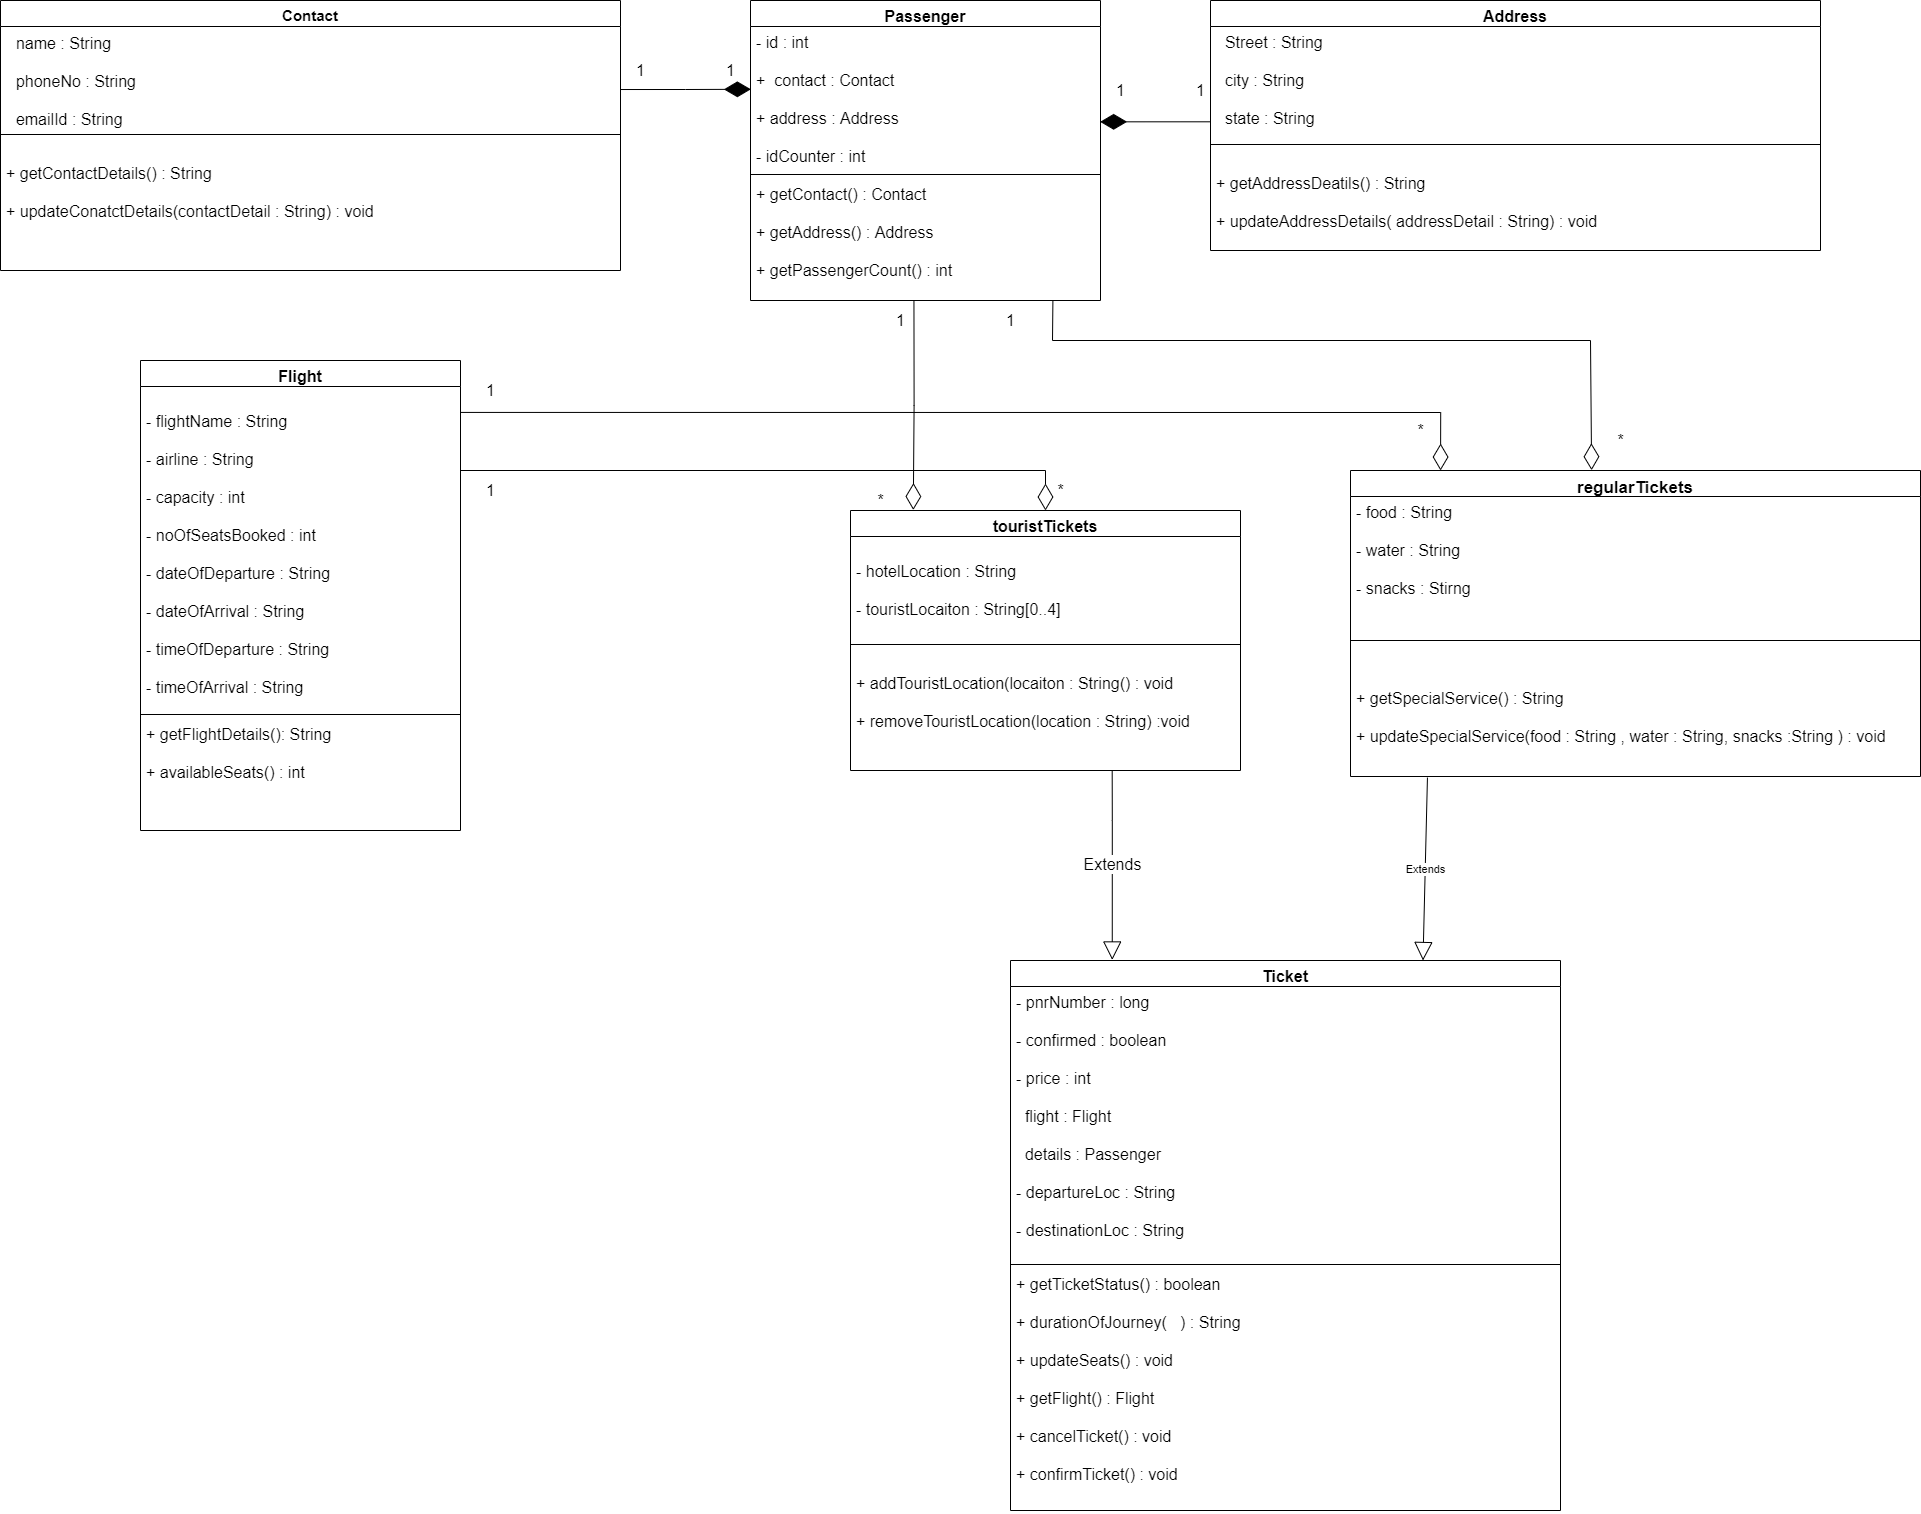

The diagram above was exported from draw.io. Its source (the exported page's mxGraphModel, read from the mxfile embedded in the PNG):
<mxGraphModel dx="2076" dy="1158" grid="1" gridSize="10" guides="1" tooltips="1" connect="1" arrows="1" fold="1" page="1" pageScale="1" pageWidth="3000" pageHeight="3000" math="0" shadow="0">
  <root>
    <mxCell id="0" />
    <mxCell id="1" parent="0" />
    <mxCell id="0oGhldkSGV8YVYNDJMoj-5" value="Contact" style="swimlane;fontStyle=1;align=center;verticalAlign=top;childLayout=stackLayout;horizontal=1;startSize=26;horizontalStack=0;resizeParent=1;resizeParentMax=0;resizeLast=0;collapsible=1;marginBottom=0;fontSize=15;" parent="1" vertex="1">
      <mxGeometry x="540" y="490" width="620" height="270" as="geometry" />
    </mxCell>
    <mxCell id="0oGhldkSGV8YVYNDJMoj-6" value="  name : String&#10;&#10;  phoneNo : String&#10;&#10;  emailId : String" style="text;strokeColor=none;fillColor=none;align=left;verticalAlign=top;spacingLeft=4;spacingRight=4;overflow=hidden;rotatable=0;points=[[0,0.5],[1,0.5]];portConstraint=eastwest;spacing=3;fontSize=16;" parent="0oGhldkSGV8YVYNDJMoj-5" vertex="1">
      <mxGeometry y="26" width="620" height="104" as="geometry" />
    </mxCell>
    <mxCell id="0oGhldkSGV8YVYNDJMoj-7" value="" style="line;strokeWidth=1;fillColor=none;align=left;verticalAlign=middle;spacingTop=-1;spacingLeft=3;spacingRight=3;rotatable=0;labelPosition=right;points=[];portConstraint=eastwest;" parent="0oGhldkSGV8YVYNDJMoj-5" vertex="1">
      <mxGeometry y="130" width="620" height="8" as="geometry" />
    </mxCell>
    <mxCell id="0oGhldkSGV8YVYNDJMoj-8" value="&#10;+ getContactDetails() : String&#10;&#10;+ updateConatctDetails(contactDetail : String) : void" style="text;strokeColor=none;fillColor=none;align=left;verticalAlign=top;spacingLeft=4;spacingRight=4;overflow=hidden;rotatable=0;points=[[0,0.5],[1,0.5]];portConstraint=eastwest;fontSize=16;" parent="0oGhldkSGV8YVYNDJMoj-5" vertex="1">
      <mxGeometry y="138" width="620" height="132" as="geometry" />
    </mxCell>
    <mxCell id="0oGhldkSGV8YVYNDJMoj-9" value="Address" style="swimlane;fontStyle=1;align=center;verticalAlign=top;childLayout=stackLayout;horizontal=1;startSize=26;horizontalStack=0;resizeParent=1;resizeParentMax=0;resizeLast=0;collapsible=1;marginBottom=0;fontSize=16;" parent="1" vertex="1">
      <mxGeometry x="1750" y="490" width="610" height="250" as="geometry" />
    </mxCell>
    <mxCell id="0oGhldkSGV8YVYNDJMoj-10" value="  Street : String&#10;&#10;  city : String&#10;&#10;  state : String" style="text;strokeColor=none;fillColor=none;align=left;verticalAlign=top;spacingLeft=4;spacingRight=4;overflow=hidden;rotatable=0;points=[[0,0.5],[1,0.5]];portConstraint=eastwest;fontSize=16;" parent="0oGhldkSGV8YVYNDJMoj-9" vertex="1">
      <mxGeometry y="26" width="610" height="114" as="geometry" />
    </mxCell>
    <mxCell id="0oGhldkSGV8YVYNDJMoj-11" value="" style="line;strokeWidth=1;fillColor=none;align=left;verticalAlign=middle;spacingTop=-1;spacingLeft=3;spacingRight=3;rotatable=0;labelPosition=right;points=[];portConstraint=eastwest;" parent="0oGhldkSGV8YVYNDJMoj-9" vertex="1">
      <mxGeometry y="140" width="610" height="8" as="geometry" />
    </mxCell>
    <mxCell id="0oGhldkSGV8YVYNDJMoj-12" value="&#10;+ getAddressDeatils() : String&#10;&#10;+ updateAddressDetails( addressDetail : String) : void" style="text;strokeColor=none;fillColor=none;align=left;verticalAlign=top;spacingLeft=4;spacingRight=4;overflow=hidden;rotatable=0;points=[[0,0.5],[1,0.5]];portConstraint=eastwest;fontSize=16;" parent="0oGhldkSGV8YVYNDJMoj-9" vertex="1">
      <mxGeometry y="148" width="610" height="102" as="geometry" />
    </mxCell>
    <mxCell id="0oGhldkSGV8YVYNDJMoj-17" value="regularTickets" style="swimlane;fontStyle=1;align=center;verticalAlign=top;childLayout=stackLayout;horizontal=1;startSize=26;horizontalStack=0;resizeParent=1;resizeParentMax=0;resizeLast=0;collapsible=1;marginBottom=0;fontSize=17;" parent="1" vertex="1">
      <mxGeometry x="1890" y="960" width="570" height="306" as="geometry" />
    </mxCell>
    <mxCell id="0oGhldkSGV8YVYNDJMoj-18" value="- food : String&#10;&#10;- water : String&#10;&#10;- snacks : Stirng " style="text;strokeColor=none;fillColor=none;align=left;verticalAlign=top;spacingLeft=4;spacingRight=4;overflow=hidden;rotatable=0;points=[[0,0.5],[1,0.5]];portConstraint=eastwest;fontSize=16;" parent="0oGhldkSGV8YVYNDJMoj-17" vertex="1">
      <mxGeometry y="26" width="570" height="140" as="geometry" />
    </mxCell>
    <mxCell id="0oGhldkSGV8YVYNDJMoj-19" value="" style="line;strokeWidth=1;fillColor=none;align=left;verticalAlign=middle;spacingTop=-1;spacingLeft=3;spacingRight=3;rotatable=0;labelPosition=right;points=[];portConstraint=eastwest;" parent="0oGhldkSGV8YVYNDJMoj-17" vertex="1">
      <mxGeometry y="166" width="570" height="8" as="geometry" />
    </mxCell>
    <mxCell id="0oGhldkSGV8YVYNDJMoj-20" value="&#10;&#10;+ getSpecialService() : String&#10;&#10;+ updateSpecialService(food : String , water : String, snacks :String ) : void" style="text;strokeColor=none;fillColor=none;align=left;verticalAlign=top;spacingLeft=4;spacingRight=4;overflow=hidden;rotatable=0;points=[[0,0.5],[1,0.5]];portConstraint=eastwest;fontSize=16;" parent="0oGhldkSGV8YVYNDJMoj-17" vertex="1">
      <mxGeometry y="174" width="570" height="132" as="geometry" />
    </mxCell>
    <mxCell id="0oGhldkSGV8YVYNDJMoj-21" value="touristTickets" style="swimlane;fontStyle=1;align=center;verticalAlign=top;childLayout=stackLayout;horizontal=1;startSize=26;horizontalStack=0;resizeParent=1;resizeParentMax=0;resizeLast=0;collapsible=1;marginBottom=0;fontSize=16;" parent="1" vertex="1">
      <mxGeometry x="1390" y="1000" width="390" height="260" as="geometry" />
    </mxCell>
    <mxCell id="0oGhldkSGV8YVYNDJMoj-22" value="&#10;- hotelLocation : String&#10;&#10;- touristLocaiton : String[0..4]" style="text;strokeColor=none;fillColor=none;align=left;verticalAlign=top;spacingLeft=4;spacingRight=4;overflow=hidden;rotatable=0;points=[[0,0.5],[1,0.5]];portConstraint=eastwest;fontSize=16;" parent="0oGhldkSGV8YVYNDJMoj-21" vertex="1">
      <mxGeometry y="26" width="390" height="104" as="geometry" />
    </mxCell>
    <mxCell id="0oGhldkSGV8YVYNDJMoj-23" value="" style="line;strokeWidth=1;fillColor=none;align=left;verticalAlign=middle;spacingTop=-1;spacingLeft=3;spacingRight=3;rotatable=0;labelPosition=right;points=[];portConstraint=eastwest;" parent="0oGhldkSGV8YVYNDJMoj-21" vertex="1">
      <mxGeometry y="130" width="390" height="8" as="geometry" />
    </mxCell>
    <mxCell id="0oGhldkSGV8YVYNDJMoj-24" value="&#10;+ addTouristLocation(locaiton : String() : void &#10;&#10;+ removeTouristLocation(location : String) :void" style="text;strokeColor=none;fillColor=none;align=left;verticalAlign=top;spacingLeft=4;spacingRight=4;overflow=hidden;rotatable=0;points=[[0,0.5],[1,0.5]];portConstraint=eastwest;fontSize=16;" parent="0oGhldkSGV8YVYNDJMoj-21" vertex="1">
      <mxGeometry y="138" width="390" height="122" as="geometry" />
    </mxCell>
    <mxCell id="0oGhldkSGV8YVYNDJMoj-25" value="Flight" style="swimlane;fontStyle=1;align=center;verticalAlign=top;childLayout=stackLayout;horizontal=1;startSize=26;horizontalStack=0;resizeParent=1;resizeParentMax=0;resizeLast=0;collapsible=1;marginBottom=0;fontSize=16;" parent="1" vertex="1">
      <mxGeometry x="680" y="850" width="320" height="470" as="geometry" />
    </mxCell>
    <mxCell id="0oGhldkSGV8YVYNDJMoj-26" value="&#10;- flightName : String&#10;&#10;- airline : String&#10;&#10;- capacity : int &#10;&#10;- noOfSeatsBooked : int&#10;&#10;- dateOfDeparture : String&#10;&#10;- dateOfArrival : String&#10;&#10;- timeOfDeparture : String&#10;&#10;- timeOfArrival : String&#10;" style="text;strokeColor=none;fillColor=none;align=left;verticalAlign=top;spacingLeft=4;spacingRight=4;overflow=hidden;rotatable=0;points=[[0,0.5],[1,0.5]];portConstraint=eastwest;fontSize=16;" parent="0oGhldkSGV8YVYNDJMoj-25" vertex="1">
      <mxGeometry y="26" width="320" height="324" as="geometry" />
    </mxCell>
    <mxCell id="0oGhldkSGV8YVYNDJMoj-27" value="" style="line;strokeWidth=1;fillColor=none;align=left;verticalAlign=middle;spacingTop=-1;spacingLeft=3;spacingRight=3;rotatable=0;labelPosition=right;points=[];portConstraint=eastwest;" parent="0oGhldkSGV8YVYNDJMoj-25" vertex="1">
      <mxGeometry y="350" width="320" height="8" as="geometry" />
    </mxCell>
    <mxCell id="0oGhldkSGV8YVYNDJMoj-28" value="+ getFlightDetails(): String&#10;&#10;+ availableSeats() : int&#10; " style="text;strokeColor=none;fillColor=none;align=left;verticalAlign=top;spacingLeft=4;spacingRight=4;overflow=hidden;rotatable=0;points=[[0,0.5],[1,0.5]];portConstraint=eastwest;fontSize=16;" parent="0oGhldkSGV8YVYNDJMoj-25" vertex="1">
      <mxGeometry y="358" width="320" height="112" as="geometry" />
    </mxCell>
    <mxCell id="SRdbyxWXHOhJ_nny6gn2-12" value="Ticket" style="swimlane;fontStyle=1;align=center;verticalAlign=top;childLayout=stackLayout;horizontal=1;startSize=26;horizontalStack=0;resizeParent=1;resizeParentMax=0;resizeLast=0;collapsible=1;marginBottom=0;fontSize=16;" parent="1" vertex="1">
      <mxGeometry x="1550" y="1450" width="550" height="550" as="geometry" />
    </mxCell>
    <mxCell id="SRdbyxWXHOhJ_nny6gn2-13" value="- pnrNumber : long&#10;&#10;- confirmed : boolean&#10;&#10;- price : int&#10;&#10;  flight : Flight &#10;&#10;  details : Passenger &#10;&#10;- departureLoc : String&#10;&#10;- destinationLoc : String" style="text;strokeColor=none;fillColor=none;align=left;verticalAlign=top;spacingLeft=4;spacingRight=4;overflow=hidden;rotatable=0;points=[[0,0.5],[1,0.5]];portConstraint=eastwest;fontSize=16;" parent="SRdbyxWXHOhJ_nny6gn2-12" vertex="1">
      <mxGeometry y="26" width="550" height="274" as="geometry" />
    </mxCell>
    <mxCell id="SRdbyxWXHOhJ_nny6gn2-14" value="" style="line;strokeWidth=1;fillColor=none;align=left;verticalAlign=middle;spacingTop=-1;spacingLeft=3;spacingRight=3;rotatable=0;labelPosition=right;points=[];portConstraint=eastwest;" parent="SRdbyxWXHOhJ_nny6gn2-12" vertex="1">
      <mxGeometry y="300" width="550" height="8" as="geometry" />
    </mxCell>
    <mxCell id="SRdbyxWXHOhJ_nny6gn2-15" value="+ getTicketStatus() : boolean&#10;&#10;+ durationOfJourney(   ) : String  &#10;&#10;+ updateSeats() : void &#10;&#10;+ getFlight() : Flight &#10;&#10;+ cancelTicket() : void  &#10;&#10;+ confirmTicket() : void" style="text;strokeColor=none;fillColor=none;align=left;verticalAlign=top;spacingLeft=4;spacingRight=4;overflow=hidden;rotatable=0;points=[[0,0.5],[1,0.5]];portConstraint=eastwest;fontSize=16;" parent="SRdbyxWXHOhJ_nny6gn2-12" vertex="1">
      <mxGeometry y="308" width="550" height="242" as="geometry" />
    </mxCell>
    <mxCell id="SRdbyxWXHOhJ_nny6gn2-19" value="Passenger" style="swimlane;fontStyle=1;align=center;verticalAlign=top;childLayout=stackLayout;horizontal=1;startSize=26;horizontalStack=0;resizeParent=1;resizeParentMax=0;resizeLast=0;collapsible=1;marginBottom=0;fontSize=16;" parent="1" vertex="1">
      <mxGeometry x="1290" y="490" width="350" height="300" as="geometry" />
    </mxCell>
    <mxCell id="SRdbyxWXHOhJ_nny6gn2-20" value="- id : int &#10;&#10;+  contact : Contact&#10;&#10;+ address : Address&#10;&#10;- idCounter : int" style="text;strokeColor=none;fillColor=none;align=left;verticalAlign=top;spacingLeft=4;spacingRight=4;overflow=hidden;rotatable=0;points=[[0,0.5],[1,0.5]];portConstraint=eastwest;fontSize=16;" parent="SRdbyxWXHOhJ_nny6gn2-19" vertex="1">
      <mxGeometry y="26" width="350" height="144" as="geometry" />
    </mxCell>
    <mxCell id="SRdbyxWXHOhJ_nny6gn2-21" value="" style="line;strokeWidth=1;fillColor=none;align=left;verticalAlign=middle;spacingTop=-1;spacingLeft=3;spacingRight=3;rotatable=0;labelPosition=right;points=[];portConstraint=eastwest;fontSize=16;" parent="SRdbyxWXHOhJ_nny6gn2-19" vertex="1">
      <mxGeometry y="170" width="350" height="8" as="geometry" />
    </mxCell>
    <mxCell id="SRdbyxWXHOhJ_nny6gn2-22" value="+ getContact() : Contact&#10;&#10;+ getAddress() : Address&#10;&#10;+ getPassengerCount() : int " style="text;strokeColor=none;fillColor=none;align=left;verticalAlign=top;spacingLeft=4;spacingRight=4;overflow=hidden;rotatable=0;points=[[0,0.5],[1,0.5]];portConstraint=eastwest;fontSize=16;" parent="SRdbyxWXHOhJ_nny6gn2-19" vertex="1">
      <mxGeometry y="178" width="350" height="122" as="geometry" />
    </mxCell>
    <mxCell id="SRdbyxWXHOhJ_nny6gn2-24" value="" style="endArrow=diamondThin;endFill=0;endSize=24;html=1;rounded=0;fontSize=16;edgeStyle=orthogonalEdgeStyle;entryX=0.5;entryY=0;entryDx=0;entryDy=0;" parent="1" target="0oGhldkSGV8YVYNDJMoj-21" edge="1">
      <mxGeometry width="160" relative="1" as="geometry">
        <mxPoint x="1000" y="960" as="sourcePoint" />
        <mxPoint x="1620" y="960" as="targetPoint" />
      </mxGeometry>
    </mxCell>
    <mxCell id="SRdbyxWXHOhJ_nny6gn2-25" value="" style="endArrow=diamondThin;endFill=0;endSize=24;html=1;rounded=0;fontSize=16;edgeStyle=orthogonalEdgeStyle;exitX=1;exitY=0.08;exitDx=0;exitDy=0;exitPerimeter=0;entryX=0.158;entryY=0;entryDx=0;entryDy=0;entryPerimeter=0;" parent="1" source="0oGhldkSGV8YVYNDJMoj-26" target="0oGhldkSGV8YVYNDJMoj-17" edge="1">
      <mxGeometry width="160" relative="1" as="geometry">
        <mxPoint x="1460" y="900" as="sourcePoint" />
        <mxPoint x="1860" y="902" as="targetPoint" />
        <Array as="points" />
      </mxGeometry>
    </mxCell>
    <mxCell id="SRdbyxWXHOhJ_nny6gn2-29" value="Extends" style="endArrow=block;endSize=16;endFill=0;html=1;rounded=0;fontSize=16;edgeStyle=orthogonalEdgeStyle;exitX=0.671;exitY=1;exitDx=0;exitDy=0;exitPerimeter=0;entryX=0.185;entryY=-0.001;entryDx=0;entryDy=0;entryPerimeter=0;" parent="1" source="0oGhldkSGV8YVYNDJMoj-24" target="SRdbyxWXHOhJ_nny6gn2-12" edge="1">
      <mxGeometry width="160" relative="1" as="geometry">
        <mxPoint x="1650" y="1330" as="sourcePoint" />
        <mxPoint x="1810" y="1330" as="targetPoint" />
        <Array as="points">
          <mxPoint x="1652" y="1310" />
          <mxPoint x="1652" y="1310" />
        </Array>
      </mxGeometry>
    </mxCell>
    <mxCell id="SRdbyxWXHOhJ_nny6gn2-31" value="1" style="text;html=1;align=center;verticalAlign=middle;resizable=0;points=[];autosize=1;strokeColor=none;fillColor=none;fontSize=16;" parent="1" vertex="1">
      <mxGeometry x="1020" y="870" width="20" height="20" as="geometry" />
    </mxCell>
    <mxCell id="SRdbyxWXHOhJ_nny6gn2-32" value="*" style="text;html=1;align=center;verticalAlign=middle;resizable=0;points=[];autosize=1;strokeColor=none;fillColor=none;fontSize=16;" parent="1" vertex="1">
      <mxGeometry x="1950" y="910" width="20" height="20" as="geometry" />
    </mxCell>
    <mxCell id="SRdbyxWXHOhJ_nny6gn2-33" value="*" style="text;html=1;align=center;verticalAlign=middle;resizable=0;points=[];autosize=1;strokeColor=none;fillColor=none;fontSize=16;" parent="1" vertex="1">
      <mxGeometry x="1590" y="970" width="20" height="20" as="geometry" />
    </mxCell>
    <mxCell id="SRdbyxWXHOhJ_nny6gn2-34" value="1" style="text;html=1;align=center;verticalAlign=middle;resizable=0;points=[];autosize=1;strokeColor=none;fillColor=none;fontSize=16;" parent="1" vertex="1">
      <mxGeometry x="1020" y="970" width="20" height="20" as="geometry" />
    </mxCell>
    <mxCell id="SRdbyxWXHOhJ_nny6gn2-35" value="" style="endArrow=diamondThin;endFill=0;endSize=24;html=1;rounded=0;fontSize=16;edgeStyle=orthogonalEdgeStyle;exitX=0.467;exitY=1.004;exitDx=0;exitDy=0;exitPerimeter=0;entryX=0.161;entryY=-0.002;entryDx=0;entryDy=0;entryPerimeter=0;" parent="1" source="SRdbyxWXHOhJ_nny6gn2-22" target="0oGhldkSGV8YVYNDJMoj-21" edge="1">
      <mxGeometry width="160" relative="1" as="geometry">
        <mxPoint x="1420" y="830" as="sourcePoint" />
        <mxPoint x="1580" y="830" as="targetPoint" />
      </mxGeometry>
    </mxCell>
    <mxCell id="SRdbyxWXHOhJ_nny6gn2-37" value="1" style="text;html=1;align=center;verticalAlign=middle;resizable=0;points=[];autosize=1;strokeColor=none;fillColor=none;fontSize=16;" parent="1" vertex="1">
      <mxGeometry x="1540" y="800" width="20" height="20" as="geometry" />
    </mxCell>
    <mxCell id="SRdbyxWXHOhJ_nny6gn2-38" value="*" style="text;html=1;align=center;verticalAlign=middle;resizable=0;points=[];autosize=1;strokeColor=none;fillColor=none;fontSize=16;" parent="1" vertex="1">
      <mxGeometry x="2150" y="920" width="20" height="20" as="geometry" />
    </mxCell>
    <mxCell id="SRdbyxWXHOhJ_nny6gn2-39" value="1" style="text;html=1;align=center;verticalAlign=middle;resizable=0;points=[];autosize=1;strokeColor=none;fillColor=none;fontSize=16;" parent="1" vertex="1">
      <mxGeometry x="1430" y="800" width="20" height="20" as="geometry" />
    </mxCell>
    <mxCell id="SRdbyxWXHOhJ_nny6gn2-40" value="*" style="text;html=1;align=center;verticalAlign=middle;resizable=0;points=[];autosize=1;strokeColor=none;fillColor=none;fontSize=16;" parent="1" vertex="1">
      <mxGeometry x="1410" y="980" width="20" height="20" as="geometry" />
    </mxCell>
    <mxCell id="SRdbyxWXHOhJ_nny6gn2-41" value="" style="endArrow=diamondThin;endFill=1;endSize=24;html=1;rounded=0;fontSize=16;edgeStyle=orthogonalEdgeStyle;exitX=1;exitY=0.606;exitDx=0;exitDy=0;exitPerimeter=0;entryX=0.001;entryY=0.436;entryDx=0;entryDy=0;entryPerimeter=0;" parent="1" source="0oGhldkSGV8YVYNDJMoj-6" target="SRdbyxWXHOhJ_nny6gn2-20" edge="1">
      <mxGeometry width="160" relative="1" as="geometry">
        <mxPoint x="1120" y="580" as="sourcePoint" />
        <mxPoint x="1280" y="580" as="targetPoint" />
      </mxGeometry>
    </mxCell>
    <mxCell id="SRdbyxWXHOhJ_nny6gn2-42" value="" style="endArrow=diamondThin;endFill=1;endSize=24;html=1;rounded=0;fontSize=16;edgeStyle=orthogonalEdgeStyle;entryX=0.999;entryY=0.662;entryDx=0;entryDy=0;entryPerimeter=0;exitX=0;exitY=0.836;exitDx=0;exitDy=0;exitPerimeter=0;" parent="1" source="0oGhldkSGV8YVYNDJMoj-10" target="SRdbyxWXHOhJ_nny6gn2-20" edge="1">
      <mxGeometry width="160" relative="1" as="geometry">
        <mxPoint x="1740" y="580" as="sourcePoint" />
        <mxPoint x="1780" y="540" as="targetPoint" />
      </mxGeometry>
    </mxCell>
    <mxCell id="SRdbyxWXHOhJ_nny6gn2-43" value="1" style="text;html=1;align=center;verticalAlign=middle;resizable=0;points=[];autosize=1;strokeColor=none;fillColor=none;fontSize=16;" parent="1" vertex="1">
      <mxGeometry x="1170" y="550" width="20" height="20" as="geometry" />
    </mxCell>
    <mxCell id="SRdbyxWXHOhJ_nny6gn2-45" value="1" style="text;html=1;align=center;verticalAlign=middle;resizable=0;points=[];autosize=1;strokeColor=none;fillColor=none;fontSize=16;" parent="1" vertex="1">
      <mxGeometry x="1730" y="570" width="20" height="20" as="geometry" />
    </mxCell>
    <mxCell id="SRdbyxWXHOhJ_nny6gn2-46" value="1" style="text;html=1;align=center;verticalAlign=middle;resizable=0;points=[];autosize=1;strokeColor=none;fillColor=none;fontSize=16;" parent="1" vertex="1">
      <mxGeometry x="1650" y="570" width="20" height="20" as="geometry" />
    </mxCell>
    <mxCell id="SRdbyxWXHOhJ_nny6gn2-47" value="1" style="text;html=1;align=center;verticalAlign=middle;resizable=0;points=[];autosize=1;strokeColor=none;fillColor=none;fontSize=16;" parent="1" vertex="1">
      <mxGeometry x="1260" y="550" width="20" height="20" as="geometry" />
    </mxCell>
    <mxCell id="nOgA9QZplV5jeVdQoL_2-4" value="" style="endArrow=diamondThin;endFill=0;endSize=24;html=1;rounded=0;exitX=0.864;exitY=1.003;exitDx=0;exitDy=0;exitPerimeter=0;entryX=0.423;entryY=-0.001;entryDx=0;entryDy=0;entryPerimeter=0;" parent="1" source="SRdbyxWXHOhJ_nny6gn2-22" target="0oGhldkSGV8YVYNDJMoj-17" edge="1">
      <mxGeometry width="160" relative="1" as="geometry">
        <mxPoint x="1600" y="830" as="sourcePoint" />
        <mxPoint x="2210" y="830" as="targetPoint" />
        <Array as="points">
          <mxPoint x="1592" y="830" />
          <mxPoint x="2130" y="830" />
        </Array>
      </mxGeometry>
    </mxCell>
    <mxCell id="nOgA9QZplV5jeVdQoL_2-5" value="Extends" style="endArrow=block;endSize=16;endFill=0;html=1;rounded=0;entryX=0.75;entryY=0;entryDx=0;entryDy=0;exitX=0.135;exitY=1.008;exitDx=0;exitDy=0;exitPerimeter=0;" parent="1" source="0oGhldkSGV8YVYNDJMoj-20" target="SRdbyxWXHOhJ_nny6gn2-12" edge="1">
      <mxGeometry width="160" relative="1" as="geometry">
        <mxPoint x="1680" y="1270" as="sourcePoint" />
        <mxPoint x="1840" y="1270" as="targetPoint" />
      </mxGeometry>
    </mxCell>
  </root>
</mxGraphModel>